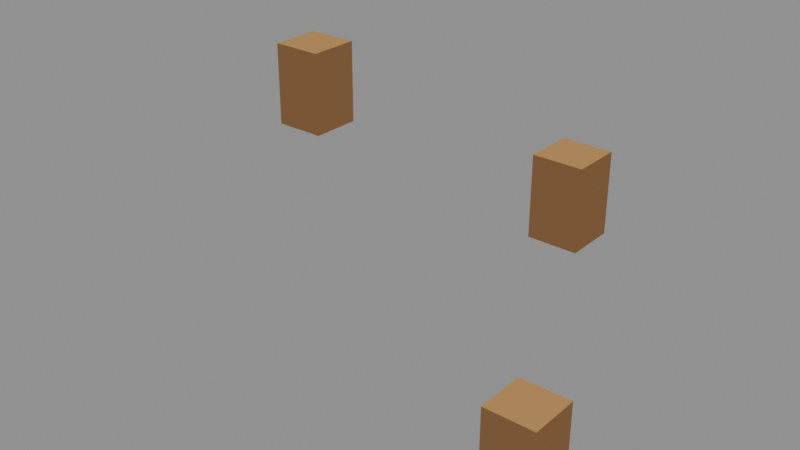 # Source: chip-3.blend  (saved by Blender 5.2.44; exported with 4.5.12 LTS)
import bpy
from mathutils import Matrix  # noqa: F401  (used for matrix-valued properties, if any)

bpy.ops.wm.read_factory_settings(use_empty=True)
scene = bpy.context.scene
scene.name = 'Scene'

# ---- materials (node trees are filled in below, after node groups)
mat_pal_res_ore_1 = bpy.data.materials.new('pal-res_ore_1')
mat_pal_res_ore_0 = bpy.data.materials.new('pal-res_ore_0')

# ---- material node trees
mat_pal_res_ore_1.use_nodes = True; mat_pal_res_ore_1.node_tree.nodes.clear()
_N = mat_pal_res_ore_1.node_tree.nodes; _L = mat_pal_res_ore_1.node_tree.links
n0 = _N.new('ShaderNodeOutputMaterial'); n0.name = 'Material Output'; n0.location = (0, 0)
n1 = _N.new('ShaderNodeEmission'); n1.name = 'Emission'; n1.location = (0, 0)
n1.inputs[0].default_value = (0.4621, 0.2542, 0.09084, 1.0)
_L.new(n1.outputs[0], n0.inputs[0])
n0.is_active_output = True
mat_pal_res_ore_0.use_nodes = True; mat_pal_res_ore_0.node_tree.nodes.clear()
_N = mat_pal_res_ore_0.node_tree.nodes; _L = mat_pal_res_ore_0.node_tree.links
n0 = _N.new('ShaderNodeOutputMaterial'); n0.name = 'Material Output'; n0.location = (0, 0)
n1 = _N.new('ShaderNodeEmission'); n1.name = 'Emission'; n1.location = (0, 0)
n1.inputs[0].default_value = (0.1946, 0.1022, 0.04519, 1.0)
_L.new(n1.outputs[0], n0.inputs[0])
n0.is_active_output = True

# ---- meshes
me_chip_3_0_t = bpy.data.meshes.new('chip-3-0-t')
me_chip_3_0_t.from_pydata([(-0.3329, 0.1974, 1.121), (-0.2563, 0.1974, 1.121), (-0.2563, 0.274, 1.121), (-0.3329, 0.274, 1.121)], [], [(0, 1, 2, 3)])
me_chip_3_0_t.materials.append(mat_pal_res_ore_1)
me_chip_3_0_t.update()
me_chip_3_0_l = bpy.data.meshes.new('chip-3-0-l')
me_chip_3_0_l.from_pydata([(-0.3329, 0.1974, 0.9959), (-0.2563, 0.1974, 0.9959), (-0.2563, 0.1974, 1.121), (-0.3329, 0.1974, 1.121)], [], [(0, 1, 2, 3)])
me_chip_3_0_l.materials.append(mat_pal_res_ore_0)
me_chip_3_0_l.update()
me_chip_3_0_r = bpy.data.meshes.new('chip-3-0-r')
me_chip_3_0_r.from_pydata([(-0.2563, 0.1974, 0.9959), (-0.2563, 0.274, 0.9959), (-0.2563, 0.274, 1.121), (-0.2563, 0.1974, 1.121)], [], [(0, 1, 2, 3)])
me_chip_3_0_r.materials.append(mat_pal_res_ore_0)
me_chip_3_0_r.update()
me_chip_3_1_t = bpy.data.meshes.new('chip-3-1-t')
me_chip_3_1_t.from_pydata([(0.112, 0.2003, 1.068), (0.1827, 0.2003, 1.068), (0.1827, 0.2711, 1.068), (0.112, 0.2711, 1.068)], [], [(0, 1, 2, 3)])
me_chip_3_1_t.materials.append(mat_pal_res_ore_1)
me_chip_3_1_t.update()
me_chip_3_1_l = bpy.data.meshes.new('chip-3-1-l')
me_chip_3_1_l.from_pydata([(0.112, 0.2003, 0.9526), (0.1827, 0.2003, 0.9526), (0.1827, 0.2003, 1.068), (0.112, 0.2003, 1.068)], [], [(0, 1, 2, 3)])
me_chip_3_1_l.materials.append(mat_pal_res_ore_0)
me_chip_3_1_l.update()
me_chip_3_1_r = bpy.data.meshes.new('chip-3-1-r')
me_chip_3_1_r.from_pydata([(0.1827, 0.2003, 0.9526), (0.1827, 0.2711, 0.9526), (0.1827, 0.2711, 1.068), (0.1827, 0.2003, 1.068)], [], [(0, 1, 2, 3)])
me_chip_3_1_r.materials.append(mat_pal_res_ore_0)
me_chip_3_1_r.update()
me_chip_3_2_t = bpy.data.meshes.new('chip-3-2-t')
me_chip_3_2_t.from_pydata([(0.2917, -0.1503, 0.9671), (0.3565, -0.1503, 0.9671), (0.3565, -0.08544, 0.9671), (0.2917, -0.08544, 0.9671)], [], [(0, 1, 2, 3)])
me_chip_3_2_t.materials.append(mat_pal_res_ore_1)
me_chip_3_2_t.update()
me_chip_3_2_l = bpy.data.meshes.new('chip-3-2-l')
me_chip_3_2_l.from_pydata([(0.2917, -0.1503, 0.8612), (0.3565, -0.1503, 0.8612), (0.3565, -0.1503, 0.9671), (0.2917, -0.1503, 0.9671)], [], [(0, 1, 2, 3)])
me_chip_3_2_l.materials.append(mat_pal_res_ore_0)
me_chip_3_2_l.update()
me_chip_3_2_r = bpy.data.meshes.new('chip-3-2-r')
me_chip_3_2_r.from_pydata([(0.3565, -0.1503, 0.8612), (0.3565, -0.08544, 0.8612), (0.3565, -0.08544, 0.9671), (0.3565, -0.1503, 0.9671)], [], [(0, 3, 2, 1)])
me_chip_3_2_r.materials.append(mat_pal_res_ore_0)
me_chip_3_2_r.update()

# ---- objects
ob_chip_3_0_t = bpy.data.objects.new('chip-3-0-t', me_chip_3_0_t)
ob_chip_3_0_l = bpy.data.objects.new('chip-3-0-l', me_chip_3_0_l)
ob_chip_3_0_r = bpy.data.objects.new('chip-3-0-r', me_chip_3_0_r)
ob_chip_3_1_t = bpy.data.objects.new('chip-3-1-t', me_chip_3_1_t)
ob_chip_3_1_l = bpy.data.objects.new('chip-3-1-l', me_chip_3_1_l)
ob_chip_3_1_r = bpy.data.objects.new('chip-3-1-r', me_chip_3_1_r)
ob_chip_3_2_t = bpy.data.objects.new('chip-3-2-t', me_chip_3_2_t)
ob_chip_3_2_l = bpy.data.objects.new('chip-3-2-l', me_chip_3_2_l)
ob_chip_3_2_r = bpy.data.objects.new('chip-3-2-r', me_chip_3_2_r)

# ---- transforms, parenting, visibility, modifiers, constraints
ob_chip_3_0_t.location = (0.0, 0.0, 0.0)
ob_chip_3_0_l.location = (0.0, 0.0, 0.0)
ob_chip_3_0_r.location = (0.0, 0.0, 0.0)
ob_chip_3_1_t.location = (0.0, 0.0, 0.0)
ob_chip_3_1_l.location = (0.0, 0.0, 0.0)
ob_chip_3_1_r.location = (0.0, 0.0, 0.0)
ob_chip_3_2_t.location = (0.0, 0.0, 0.0)
ob_chip_3_2_l.location = (0.0, 0.0, 0.0)
ob_chip_3_2_r.location = (0.0, 0.0, 0.0)

# ---- collection membership
scene.collection.objects.link(ob_chip_3_0_t)
scene.collection.objects.link(ob_chip_3_0_l)
scene.collection.objects.link(ob_chip_3_0_r)
scene.collection.objects.link(ob_chip_3_1_t)
scene.collection.objects.link(ob_chip_3_1_l)
scene.collection.objects.link(ob_chip_3_1_r)
scene.collection.objects.link(ob_chip_3_2_t)
scene.collection.objects.link(ob_chip_3_2_l)
scene.collection.objects.link(ob_chip_3_2_r)

# ---- scene / render settings (as saved in the file)
scene.frame_start = 1; scene.frame_end = 250; scene.frame_set(1)
scene.render.engine = 'BLENDER_EEVEE_NEXT'
scene.render.bake_bias = 0.0
scene.render.bake_samples = 0
scene.render.compositor_device = 'GPU'
scene.eevee.use_volume_custom_range = False
scene.eevee.fast_gi_thickness_near = 0.1
scene.eevee.fast_gi_thickness_far = 0.0
scene.eevee.ray_tracing_options.screen_trace_thickness = 0.1
bpy.context.view_layer.update()

# ---- added for rendering (the .blend has no active camera and no usable light): camera, sun + grey world if the file has none
cam_auto = bpy.data.cameras.new('AutoCamera')
cam_auto.lens = 50.0
cam_auto.sensor_width = 36.0
cam_auto.clip_end = 1000.0
ob_auto_camera = bpy.data.objects.new('AutoCamera', cam_auto)
scene.collection.objects.link(ob_auto_camera)
ob_auto_camera.location = (0.798396, -0.882061, 1.62041)
ob_auto_camera.rotation_euler = (1.09748, -7.21219e-08, 0.694738)
scene.camera = ob_auto_camera
light_auto_sun = bpy.data.lights.new('AutoSun', 'SUN')
light_auto_sun.energy = 3.0
light_auto_sun.angle = 0.0523599
ob_auto_sun = bpy.data.objects.new('AutoSun', light_auto_sun)
scene.collection.objects.link(ob_auto_sun)
ob_auto_sun.rotation_euler = (0.872665, 0.174533, 0.523599)
if scene.world is None:
    world_auto = bpy.data.worlds.new('AutoWorld')
    world_auto.color = (0.3, 0.3, 0.3)
    scene.world = world_auto
bpy.context.view_layer.update()
